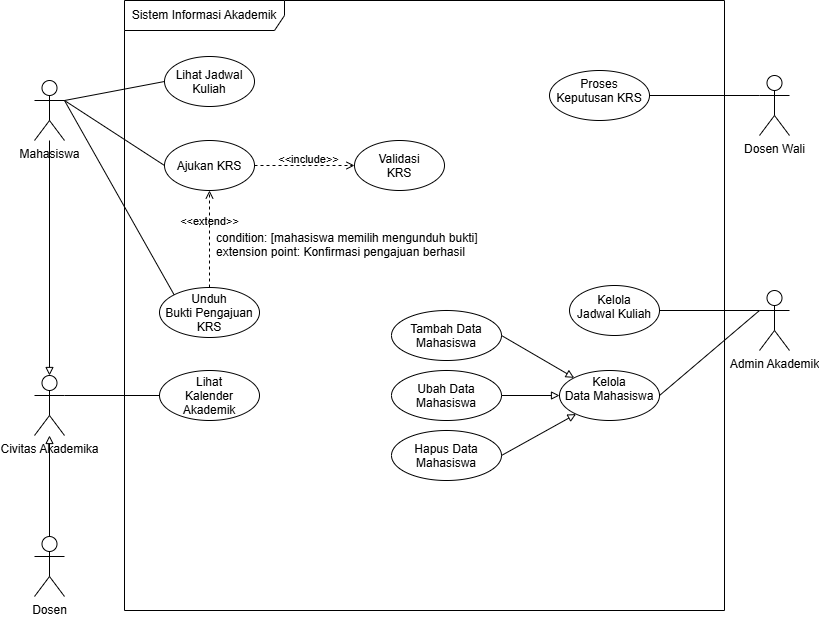

The diagram above was exported from draw.io. Its source (the exported page's mxGraphModel, read from the mxfile embedded in the PNG):
<mxGraphModel dx="1419" dy="802" grid="1" gridSize="10" guides="1" tooltips="1" connect="1" arrows="1" fold="1" page="1" pageScale="1" pageWidth="827" pageHeight="1169" math="0" shadow="0">
  <root>
    <mxCell id="rhkBi-xGMiThHD_B7mX9-0" />
    <mxCell id="rhkBi-xGMiThHD_B7mX9-1" parent="rhkBi-xGMiThHD_B7mX9-0" />
    <mxCell id="rhkBi-xGMiThHD_B7mX9-2" parent="rhkBi-xGMiThHD_B7mX9-1" style="shape=umlFrame;whiteSpace=wrap;html=1;pointerEvents=0;recursiveResize=0;container=1;collapsible=0;width=160;" value="Sistem Informasi Akademik" vertex="1">
      <mxGeometry height="610" width="600" x="560" y="220" as="geometry" />
    </mxCell>
    <mxCell id="rhkBi-xGMiThHD_B7mX9-3" parent="rhkBi-xGMiThHD_B7mX9-2" style="ellipse;whiteSpace=wrap;html=1;shapeInside=1;" value="Ajukan KRS" vertex="1">
      <mxGeometry height="50" width="90" x="40" y="140" as="geometry" />
    </mxCell>
    <mxCell id="rhkBi-xGMiThHD_B7mX9-4" parent="rhkBi-xGMiThHD_B7mX9-2" style="ellipse;whiteSpace=wrap;html=1;shapeInside=1;" value="Unduh Bukti Pengajuan KRS" vertex="1">
      <mxGeometry height="50" width="100" x="35" y="287" as="geometry" />
    </mxCell>
    <mxCell id="rhkBi-xGMiThHD_B7mX9-5" parent="rhkBi-xGMiThHD_B7mX9-2" style="ellipse;whiteSpace=wrap;html=1;shapeInside=1;" value="Validasi KRS" vertex="1">
      <mxGeometry height="50" width="90" x="230" y="140" as="geometry" />
    </mxCell>
    <mxCell id="rhkBi-xGMiThHD_B7mX9-6" edge="1" parent="rhkBi-xGMiThHD_B7mX9-2" source="rhkBi-xGMiThHD_B7mX9-3" style="html=1;verticalAlign=bottom;labelBackgroundColor=none;endArrow=open;endFill=0;dashed=1;rounded=0;exitX=1;exitY=0.5;exitDx=0;exitDy=0;entryX=0;entryY=0.5;entryDx=0;entryDy=0;" target="rhkBi-xGMiThHD_B7mX9-5" value="&amp;lt;&amp;lt;include&amp;gt;&amp;gt;">
      <mxGeometry relative="1" width="160" x="0.0798" y="-3" as="geometry">
        <mxPoint as="offset" />
        <mxPoint x="30" y="260" as="sourcePoint" />
        <mxPoint x="190" y="260" as="targetPoint" />
      </mxGeometry>
    </mxCell>
    <mxCell id="rhkBi-xGMiThHD_B7mX9-7" edge="1" parent="rhkBi-xGMiThHD_B7mX9-2" source="rhkBi-xGMiThHD_B7mX9-4" style="html=1;verticalAlign=bottom;labelBackgroundColor=none;endArrow=open;endFill=0;dashed=1;rounded=0;exitX=0.5;exitY=0;exitDx=0;exitDy=0;" target="rhkBi-xGMiThHD_B7mX9-3" value="&amp;lt;&amp;lt;extend&amp;gt;&amp;gt;">
      <mxGeometry relative="1" width="160" x="0.1667" as="geometry">
        <mxPoint as="offset" />
        <mxPoint x="30" y="260" as="sourcePoint" />
        <mxPoint x="190" y="260" as="targetPoint" />
      </mxGeometry>
    </mxCell>
    <mxCell id="rhkBi-xGMiThHD_B7mX9-8" parent="rhkBi-xGMiThHD_B7mX9-2" style="text;whiteSpace=wrap;" value="condition: [mahasiswa memilih mengunduh bukti]&#10;extension point: Konfirmasi pengajuan berhasil" vertex="1">
      <mxGeometry height="40" width="270" x="90" y="224" as="geometry" />
    </mxCell>
    <mxCell id="rhkBi-xGMiThHD_B7mX9-9" parent="rhkBi-xGMiThHD_B7mX9-2" style="shape=umlActor;verticalLabelPosition=bottom;verticalAlign=top;html=1;outlineConnect=0;" value="Dosen" vertex="1">
      <mxGeometry height="60" width="30" x="-90" y="536" as="geometry" />
    </mxCell>
    <mxCell id="rhkBi-xGMiThHD_B7mX9-10" parent="rhkBi-xGMiThHD_B7mX9-2" style="ellipse;whiteSpace=wrap;html=1;shapeInside=1;" value="Lihat Kalender Akademik" vertex="1">
      <mxGeometry height="50" width="100" x="35" y="370" as="geometry" />
    </mxCell>
    <mxCell id="rhkBi-xGMiThHD_B7mX9-11" parent="rhkBi-xGMiThHD_B7mX9-2" style="shape=umlActor;verticalLabelPosition=bottom;verticalAlign=top;html=1;outlineConnect=0;" value="Civitas Akademika" vertex="1">
      <mxGeometry height="60" width="30" x="-90" y="375" as="geometry" />
    </mxCell>
    <mxCell id="rhkBi-xGMiThHD_B7mX9-12" edge="1" parent="rhkBi-xGMiThHD_B7mX9-2" source="rhkBi-xGMiThHD_B7mX9-9" style="html=1;verticalAlign=bottom;labelBackgroundColor=none;endArrow=block;endFill=0;rounded=0;strokeColor=light-dark(#000000,#FFFFFF);exitX=0.5;exitY=0;exitDx=0;exitDy=0;exitPerimeter=0;" target="rhkBi-xGMiThHD_B7mX9-11" value="">
      <mxGeometry relative="1" width="160" as="geometry">
        <mxPoint x="-50" y="370" as="sourcePoint" />
        <mxPoint x="110" y="370" as="targetPoint" />
      </mxGeometry>
    </mxCell>
    <mxCell id="rhkBi-xGMiThHD_B7mX9-13" edge="1" parent="rhkBi-xGMiThHD_B7mX9-2" source="rhkBi-xGMiThHD_B7mX9-11" style="endArrow=none;html=1;rounded=0;entryX=0;entryY=0.5;entryDx=0;entryDy=0;exitX=1;exitY=0.3333333333333333;exitDx=0;exitDy=0;exitPerimeter=0;" target="rhkBi-xGMiThHD_B7mX9-10" value="">
      <mxGeometry height="50" relative="1" width="50" as="geometry">
        <mxPoint x="-50" y="546" as="sourcePoint" />
        <mxPoint x="50" y="545" as="targetPoint" />
      </mxGeometry>
    </mxCell>
    <mxCell id="rhkBi-xGMiThHD_B7mX9-14" parent="rhkBi-xGMiThHD_B7mX9-2" style="ellipse;whiteSpace=wrap;html=1;shapeInside=1;" value="Lihat Jadwal Kuliah" vertex="1">
      <mxGeometry height="50" width="90" x="40" y="56" as="geometry" />
    </mxCell>
    <mxCell id="rhkBi-xGMiThHD_B7mX9-15" parent="rhkBi-xGMiThHD_B7mX9-2" style="ellipse;whiteSpace=wrap;html=1;shapeInside=1;" value="Kelola Jadwal Kuliah" vertex="1">
      <mxGeometry height="50" width="90" x="445" y="285" as="geometry" />
    </mxCell>
    <mxCell id="rhkBi-xGMiThHD_B7mX9-16" parent="rhkBi-xGMiThHD_B7mX9-2" style="ellipse;whiteSpace=wrap;html=1;shapeInside=1;" value="Kelola Data Mahasiswa" vertex="1">
      <mxGeometry height="50" width="100" x="435" y="370" as="geometry" />
    </mxCell>
    <mxCell id="rhkBi-xGMiThHD_B7mX9-17" parent="rhkBi-xGMiThHD_B7mX9-2" style="shape=umlActor;verticalLabelPosition=bottom;verticalAlign=top;html=1;outlineConnect=0;" value="Admin Akademik" vertex="1">
      <mxGeometry height="60" width="30" x="635" y="290" as="geometry" />
    </mxCell>
    <mxCell id="rhkBi-xGMiThHD_B7mX9-18" edge="1" parent="rhkBi-xGMiThHD_B7mX9-2" source="rhkBi-xGMiThHD_B7mX9-17" style="endArrow=none;html=1;rounded=0;exitX=0;exitY=0.3333333333333333;exitDx=0;exitDy=0;exitPerimeter=0;entryX=1;entryY=0.5;entryDx=0;entryDy=0;" target="rhkBi-xGMiThHD_B7mX9-15" value="">
      <mxGeometry height="50" relative="1" width="50" as="geometry">
        <mxPoint x="-5" y="340" as="sourcePoint" />
        <mxPoint x="95" y="321" as="targetPoint" />
      </mxGeometry>
    </mxCell>
    <mxCell id="rhkBi-xGMiThHD_B7mX9-19" parent="rhkBi-xGMiThHD_B7mX9-2" style="ellipse;whiteSpace=wrap;html=1;shapeInside=1;" value="Proses Keputusan KRS" vertex="1">
      <mxGeometry height="50" width="100" x="425" y="70" as="geometry" />
    </mxCell>
    <mxCell id="rhkBi-xGMiThHD_B7mX9-20" parent="rhkBi-xGMiThHD_B7mX9-2" style="shape=umlActor;verticalLabelPosition=bottom;verticalAlign=top;html=1;outlineConnect=0;" value="Dosen Wali" vertex="1">
      <mxGeometry height="60" width="30" x="635" y="75" as="geometry" />
    </mxCell>
    <mxCell id="rhkBi-xGMiThHD_B7mX9-21" edge="1" parent="rhkBi-xGMiThHD_B7mX9-2" source="rhkBi-xGMiThHD_B7mX9-20" style="endArrow=none;html=1;rounded=0;exitX=0;exitY=0.3333333333333333;exitDx=0;exitDy=0;exitPerimeter=0;entryX=1;entryY=0.5;entryDx=0;entryDy=0;" target="rhkBi-xGMiThHD_B7mX9-19" value="">
      <mxGeometry height="50" relative="1" width="50" as="geometry">
        <mxPoint x="635" y="-117" as="sourcePoint" />
        <mxPoint x="535" y="-117" as="targetPoint" />
      </mxGeometry>
    </mxCell>
    <mxCell id="rhkBi-xGMiThHD_B7mX9-22" edge="1" parent="rhkBi-xGMiThHD_B7mX9-2" source="rhkBi-xGMiThHD_B7mX9-17" style="endArrow=none;html=1;rounded=0;exitX=0;exitY=0.3333333333333333;exitDx=0;exitDy=0;exitPerimeter=0;entryX=1;entryY=0.5;entryDx=0;entryDy=0;" target="rhkBi-xGMiThHD_B7mX9-16" value="">
      <mxGeometry height="50" relative="1" width="50" as="geometry">
        <mxPoint x="645" y="320" as="sourcePoint" />
        <mxPoint x="545" y="320" as="targetPoint" />
      </mxGeometry>
    </mxCell>
    <mxCell id="rhkBi-xGMiThHD_B7mX9-23" parent="rhkBi-xGMiThHD_B7mX9-2" style="ellipse;whiteSpace=wrap;html=1;shapeInside=1;" value="Tambah Data Mahasiswa" vertex="1">
      <mxGeometry height="50" width="110" x="267" y="310" as="geometry" />
    </mxCell>
    <mxCell id="rhkBi-xGMiThHD_B7mX9-24" edge="1" parent="rhkBi-xGMiThHD_B7mX9-2" source="rhkBi-xGMiThHD_B7mX9-25" style="edgeStyle=orthogonalEdgeStyle;rounded=0;orthogonalLoop=1;jettySize=auto;html=1;entryX=0;entryY=0.5;entryDx=0;entryDy=0;defaultLabelBackgroundColor=page;endArrow=block;endFill=0;" target="rhkBi-xGMiThHD_B7mX9-16">
      <mxGeometry relative="1" as="geometry" />
    </mxCell>
    <mxCell id="rhkBi-xGMiThHD_B7mX9-25" parent="rhkBi-xGMiThHD_B7mX9-2" style="ellipse;whiteSpace=wrap;html=1;shapeInside=1;" value="Ubah Data Mahasiswa" vertex="1">
      <mxGeometry height="50" width="110" x="267" y="370" as="geometry" />
    </mxCell>
    <mxCell id="rhkBi-xGMiThHD_B7mX9-26" parent="rhkBi-xGMiThHD_B7mX9-2" style="ellipse;whiteSpace=wrap;html=1;shapeInside=1;" value="Hapus Data Mahasiswa" vertex="1">
      <mxGeometry height="50" width="110" x="267" y="430" as="geometry" />
    </mxCell>
    <mxCell id="rhkBi-xGMiThHD_B7mX9-27" edge="1" parent="rhkBi-xGMiThHD_B7mX9-2" source="rhkBi-xGMiThHD_B7mX9-26" style="endArrow=block;html=1;rounded=0;defaultLabelBackgroundColor=page;exitX=1;exitY=0.5;exitDx=0;exitDy=0;endFill=0;" target="rhkBi-xGMiThHD_B7mX9-16" value="">
      <mxGeometry height="50" relative="1" width="50" as="geometry">
        <mxPoint x="350" y="440" as="sourcePoint" />
        <mxPoint x="400" y="390" as="targetPoint" />
      </mxGeometry>
    </mxCell>
    <mxCell id="rhkBi-xGMiThHD_B7mX9-28" edge="1" parent="rhkBi-xGMiThHD_B7mX9-2" source="rhkBi-xGMiThHD_B7mX9-23" style="endArrow=block;html=1;rounded=0;defaultLabelBackgroundColor=page;exitX=1;exitY=0.5;exitDx=0;exitDy=0;endFill=0;entryX=0;entryY=0;entryDx=0;entryDy=0;" target="rhkBi-xGMiThHD_B7mX9-16" value="">
      <mxGeometry height="50" relative="1" width="50" as="geometry">
        <mxPoint x="387" y="465" as="sourcePoint" />
        <mxPoint x="462" y="424" as="targetPoint" />
      </mxGeometry>
    </mxCell>
    <mxCell id="rhkBi-xGMiThHD_B7mX9-29" parent="rhkBi-xGMiThHD_B7mX9-1" style="shape=umlActor;verticalLabelPosition=bottom;verticalAlign=top;html=1;outlineConnect=0;" value="Mahasiswa" vertex="1">
      <mxGeometry height="60" width="30" x="470" y="300" as="geometry" />
    </mxCell>
    <mxCell id="rhkBi-xGMiThHD_B7mX9-30" edge="1" parent="rhkBi-xGMiThHD_B7mX9-1" source="rhkBi-xGMiThHD_B7mX9-29" style="endArrow=none;html=1;rounded=0;exitX=1;exitY=0.3333333333333333;exitDx=0;exitDy=0;exitPerimeter=0;entryX=0;entryY=0.5;entryDx=0;entryDy=0;" target="rhkBi-xGMiThHD_B7mX9-3" value="">
      <mxGeometry height="50" relative="1" width="50" as="geometry">
        <mxPoint x="540" y="360" as="sourcePoint" />
        <mxPoint x="590" y="310" as="targetPoint" />
      </mxGeometry>
    </mxCell>
    <mxCell id="rhkBi-xGMiThHD_B7mX9-31" edge="1" parent="rhkBi-xGMiThHD_B7mX9-1" source="rhkBi-xGMiThHD_B7mX9-29" style="endArrow=none;html=1;rounded=0;exitX=1;exitY=0.3333333333333333;exitDx=0;exitDy=0;exitPerimeter=0;entryX=0;entryY=0;entryDx=0;entryDy=0;" target="rhkBi-xGMiThHD_B7mX9-4" value="">
      <mxGeometry height="50" relative="1" width="50" as="geometry">
        <mxPoint x="510" y="330" as="sourcePoint" />
        <mxPoint x="610" y="325" as="targetPoint" />
      </mxGeometry>
    </mxCell>
    <mxCell id="rhkBi-xGMiThHD_B7mX9-32" edge="1" parent="rhkBi-xGMiThHD_B7mX9-1" source="rhkBi-xGMiThHD_B7mX9-29" style="html=1;verticalAlign=bottom;labelBackgroundColor=none;endArrow=block;endFill=0;rounded=0;strokeColor=light-dark(#000000,#FFFFFF);entryX=0.5;entryY=0;entryDx=0;entryDy=0;entryPerimeter=0;" target="rhkBi-xGMiThHD_B7mX9-11" value="">
      <mxGeometry relative="1" width="160" as="geometry">
        <mxPoint x="495" y="676" as="sourcePoint" />
        <mxPoint x="495" y="595" as="targetPoint" />
      </mxGeometry>
    </mxCell>
    <mxCell id="rhkBi-xGMiThHD_B7mX9-33" edge="1" parent="rhkBi-xGMiThHD_B7mX9-1" source="rhkBi-xGMiThHD_B7mX9-29" style="endArrow=none;html=1;rounded=0;exitX=1;exitY=0.3333333333333333;exitDx=0;exitDy=0;exitPerimeter=0;entryX=0;entryY=0.5;entryDx=0;entryDy=0;" target="rhkBi-xGMiThHD_B7mX9-14" value="">
      <mxGeometry height="50" relative="1" width="50" as="geometry">
        <mxPoint x="510" y="330" as="sourcePoint" />
        <mxPoint x="610" y="395" as="targetPoint" />
      </mxGeometry>
    </mxCell>
  </root>
</mxGraphModel>